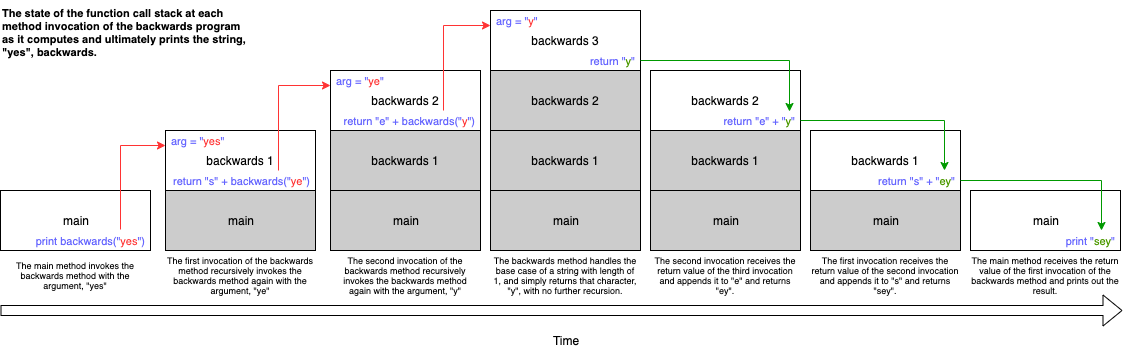

The diagram above was exported from draw.io. Its source (the exported page's mxGraphModel, read from the mxfile embedded in the PNG):
<mxGraphModel dx="1122" dy="627" grid="1" gridSize="10" guides="1" tooltips="1" connect="1" arrows="1" fold="1" page="1" pageScale="1" pageWidth="850" pageHeight="1100" math="0" shadow="0">
  <root>
    <mxCell id="0" />
    <mxCell id="1" parent="0" />
    <mxCell id="gDAg3hB3I21J7HsCsr61-18" value="main" style="rounded=0;whiteSpace=wrap;html=1;" vertex="1" parent="1">
      <mxGeometry x="120" y="240" width="150" height="60" as="geometry" />
    </mxCell>
    <mxCell id="gDAg3hB3I21J7HsCsr61-87" style="edgeStyle=elbowEdgeStyle;rounded=0;orthogonalLoop=1;jettySize=auto;elbow=vertical;html=1;exitX=0.8;exitY=-0.05;exitDx=0;exitDy=0;fontSize=9;fontColor=#6666FF;entryX=0;entryY=0.75;entryDx=0;entryDy=0;strokeColor=#FF3333;exitPerimeter=0;" edge="1" parent="1" source="gDAg3hB3I21J7HsCsr61-107" target="gDAg3hB3I21J7HsCsr61-62">
      <mxGeometry relative="1" as="geometry">
        <Array as="points">
          <mxPoint x="260" y="195" />
        </Array>
      </mxGeometry>
    </mxCell>
    <mxCell id="gDAg3hB3I21J7HsCsr61-56" value="" style="shape=flexArrow;endArrow=classic;html=1;" edge="1" parent="1">
      <mxGeometry width="50" height="50" relative="1" as="geometry">
        <mxPoint x="120" y="360" as="sourcePoint" />
        <mxPoint x="1242" y="360" as="targetPoint" />
      </mxGeometry>
    </mxCell>
    <mxCell id="gDAg3hB3I21J7HsCsr61-58" value="Time" style="text;html=1;strokeColor=none;fillColor=none;align=center;verticalAlign=middle;whiteSpace=wrap;rounded=0;" vertex="1" parent="1">
      <mxGeometry x="665" y="380" width="40" height="20" as="geometry" />
    </mxCell>
    <mxCell id="gDAg3hB3I21J7HsCsr61-59" value="The main method invokes the backwards method with the argument, &quot;yes&quot;" style="text;html=1;strokeColor=none;fillColor=none;align=center;verticalAlign=middle;whiteSpace=wrap;rounded=0;fontSize=9;" vertex="1" parent="1">
      <mxGeometry x="120" y="300" width="150" height="50" as="geometry" />
    </mxCell>
    <mxCell id="gDAg3hB3I21J7HsCsr61-60" value="main" style="rounded=0;whiteSpace=wrap;html=1;fillColor=#CCCCCC;" vertex="1" parent="1">
      <mxGeometry x="285" y="240" width="150" height="60" as="geometry" />
    </mxCell>
    <mxCell id="gDAg3hB3I21J7HsCsr61-63" value="The first invocation of the backwards method recursively invokes the backwards method again with the argument, &quot;ye&quot;" style="text;html=1;strokeColor=none;fillColor=none;align=center;verticalAlign=middle;whiteSpace=wrap;rounded=0;fontSize=9;" vertex="1" parent="1">
      <mxGeometry x="285" y="300" width="150" height="50" as="geometry" />
    </mxCell>
    <mxCell id="gDAg3hB3I21J7HsCsr61-64" value="main" style="rounded=0;whiteSpace=wrap;html=1;fillColor=#CCCCCC;" vertex="1" parent="1">
      <mxGeometry x="450" y="240" width="150" height="60" as="geometry" />
    </mxCell>
    <mxCell id="gDAg3hB3I21J7HsCsr61-67" value="The second invocation of the backwards method recursively invokes the backwards method again with the argument, &quot;y&quot;" style="text;html=1;strokeColor=none;fillColor=none;align=center;verticalAlign=middle;whiteSpace=wrap;rounded=0;fontSize=9;" vertex="1" parent="1">
      <mxGeometry x="450" y="300" width="150" height="50" as="geometry" />
    </mxCell>
    <mxCell id="gDAg3hB3I21J7HsCsr61-69" value="" style="group" vertex="1" connectable="0" parent="1">
      <mxGeometry x="285" y="180" width="150" height="60" as="geometry" />
    </mxCell>
    <mxCell id="gDAg3hB3I21J7HsCsr61-61" value="backwards 1" style="rounded=0;whiteSpace=wrap;html=1;" vertex="1" parent="gDAg3hB3I21J7HsCsr61-69">
      <mxGeometry width="150" height="60" as="geometry" />
    </mxCell>
    <mxCell id="gDAg3hB3I21J7HsCsr61-62" value="arg = &quot;&lt;font color=&quot;#ff3333&quot;&gt;yes&lt;/font&gt;&quot;" style="text;html=1;strokeColor=none;fillColor=none;align=left;verticalAlign=middle;whiteSpace=wrap;rounded=0;spacingLeft=4;fontColor=#6666FF;fontSize=11;" vertex="1" parent="gDAg3hB3I21J7HsCsr61-69">
      <mxGeometry width="150" height="20" as="geometry" />
    </mxCell>
    <mxCell id="gDAg3hB3I21J7HsCsr61-105" value="&lt;font style=&quot;font-size: 11px&quot;&gt;return &quot;s&quot; + backwards(&quot;&lt;font color=&quot;#ff3333&quot;&gt;ye&lt;/font&gt;&quot;)&lt;/font&gt;" style="text;html=1;strokeColor=none;fillColor=none;align=right;verticalAlign=middle;whiteSpace=wrap;rounded=0;spacingLeft=0;fontColor=#6666FF;spacingRight=4;" vertex="1" parent="gDAg3hB3I21J7HsCsr61-69">
      <mxGeometry y="40" width="150" height="20" as="geometry" />
    </mxCell>
    <mxCell id="gDAg3hB3I21J7HsCsr61-71" value="" style="group" vertex="1" connectable="0" parent="1">
      <mxGeometry x="450" y="120" width="150" height="60" as="geometry" />
    </mxCell>
    <mxCell id="gDAg3hB3I21J7HsCsr61-72" value="backwards 2" style="rounded=0;whiteSpace=wrap;html=1;" vertex="1" parent="gDAg3hB3I21J7HsCsr61-71">
      <mxGeometry width="150" height="60" as="geometry" />
    </mxCell>
    <mxCell id="gDAg3hB3I21J7HsCsr61-73" value="&lt;font style=&quot;font-size: 11px&quot;&gt;arg = &quot;&lt;font color=&quot;#ff3333&quot;&gt;ye&lt;/font&gt;&quot;&lt;/font&gt;" style="text;html=1;strokeColor=none;fillColor=none;align=left;verticalAlign=middle;whiteSpace=wrap;rounded=0;spacingLeft=4;fontColor=#6666FF;" vertex="1" parent="gDAg3hB3I21J7HsCsr61-71">
      <mxGeometry width="150" height="20" as="geometry" />
    </mxCell>
    <mxCell id="gDAg3hB3I21J7HsCsr61-106" value="&lt;font style=&quot;font-size: 11px&quot;&gt;return &quot;e&quot; + backwards(&quot;&lt;font color=&quot;#ff3333&quot;&gt;y&lt;/font&gt;&quot;)&lt;/font&gt;" style="text;html=1;strokeColor=none;fillColor=none;align=right;verticalAlign=middle;whiteSpace=wrap;rounded=0;spacingLeft=0;fontColor=#6666FF;spacingRight=4;" vertex="1" parent="gDAg3hB3I21J7HsCsr61-71">
      <mxGeometry y="40" width="150" height="20" as="geometry" />
    </mxCell>
    <mxCell id="gDAg3hB3I21J7HsCsr61-74" value="main" style="rounded=0;whiteSpace=wrap;html=1;fillColor=#CCCCCC;" vertex="1" parent="1">
      <mxGeometry x="610" y="240" width="150" height="60" as="geometry" />
    </mxCell>
    <mxCell id="gDAg3hB3I21J7HsCsr61-75" value="The backwards method handles the base case of a string with length of 1, and simply&amp;nbsp;returns that character, &quot;y&quot;, with no further recursion." style="text;html=1;strokeColor=none;fillColor=none;align=center;verticalAlign=middle;whiteSpace=wrap;rounded=0;fontSize=9;" vertex="1" parent="1">
      <mxGeometry x="610" y="300" width="150" height="50" as="geometry" />
    </mxCell>
    <mxCell id="gDAg3hB3I21J7HsCsr61-82" value="" style="group" vertex="1" connectable="0" parent="1">
      <mxGeometry x="610" y="60" width="150" height="60" as="geometry" />
    </mxCell>
    <mxCell id="gDAg3hB3I21J7HsCsr61-83" value="backwards 3" style="rounded=0;whiteSpace=wrap;html=1;" vertex="1" parent="gDAg3hB3I21J7HsCsr61-82">
      <mxGeometry width="150" height="60" as="geometry" />
    </mxCell>
    <mxCell id="gDAg3hB3I21J7HsCsr61-84" value="arg = &quot;&lt;font color=&quot;#ff3333&quot;&gt;y&lt;/font&gt;&quot;" style="text;html=1;strokeColor=none;fillColor=none;align=left;verticalAlign=middle;whiteSpace=wrap;rounded=0;spacingLeft=4;fontColor=#6666FF;fontSize=11;" vertex="1" parent="gDAg3hB3I21J7HsCsr61-82">
      <mxGeometry width="150" height="20" as="geometry" />
    </mxCell>
    <mxCell id="gDAg3hB3I21J7HsCsr61-103" value="return &quot;&lt;font color=&quot;#4d9900&quot;&gt;y&lt;/font&gt;&quot;" style="text;html=1;strokeColor=none;fillColor=none;align=right;verticalAlign=middle;whiteSpace=wrap;rounded=0;spacingLeft=0;fontColor=#6666FF;spacingRight=4;fontSize=11;" vertex="1" parent="gDAg3hB3I21J7HsCsr61-82">
      <mxGeometry y="40" width="150" height="20" as="geometry" />
    </mxCell>
    <mxCell id="gDAg3hB3I21J7HsCsr61-89" style="edgeStyle=orthogonalEdgeStyle;rounded=0;orthogonalLoop=1;jettySize=auto;html=1;exitX=0.75;exitY=0;exitDx=0;exitDy=0;fontSize=9;fontColor=#6666FF;entryX=0;entryY=0.75;entryDx=0;entryDy=0;strokeColor=#FF3333;" edge="1" parent="1" source="gDAg3hB3I21J7HsCsr61-105" target="gDAg3hB3I21J7HsCsr61-73">
      <mxGeometry relative="1" as="geometry" />
    </mxCell>
    <mxCell id="gDAg3hB3I21J7HsCsr61-90" style="edgeStyle=orthogonalEdgeStyle;rounded=0;orthogonalLoop=1;jettySize=auto;html=1;exitX=0.75;exitY=0;exitDx=0;exitDy=0;entryX=0;entryY=0.75;entryDx=0;entryDy=0;fontSize=9;fontColor=#6666FF;strokeColor=#FF3333;" edge="1" parent="1" source="gDAg3hB3I21J7HsCsr61-106" target="gDAg3hB3I21J7HsCsr61-84">
      <mxGeometry relative="1" as="geometry" />
    </mxCell>
    <mxCell id="gDAg3hB3I21J7HsCsr61-91" value="" style="group" vertex="1" connectable="0" parent="1">
      <mxGeometry x="610" y="180" width="150" height="60" as="geometry" />
    </mxCell>
    <mxCell id="gDAg3hB3I21J7HsCsr61-76" value="" style="group;fillColor=#CCCCCC;" vertex="1" connectable="0" parent="gDAg3hB3I21J7HsCsr61-91">
      <mxGeometry width="150" height="60" as="geometry" />
    </mxCell>
    <mxCell id="gDAg3hB3I21J7HsCsr61-77" value="backwards 1" style="rounded=0;whiteSpace=wrap;html=1;fillColor=#CCCCCC;" vertex="1" parent="gDAg3hB3I21J7HsCsr61-91">
      <mxGeometry width="150" height="60" as="geometry" />
    </mxCell>
    <mxCell id="gDAg3hB3I21J7HsCsr61-92" value="" style="group" vertex="1" connectable="0" parent="1">
      <mxGeometry x="610" y="120" width="150" height="60" as="geometry" />
    </mxCell>
    <mxCell id="gDAg3hB3I21J7HsCsr61-79" value="" style="group;fillColor=#CCCCCC;" vertex="1" connectable="0" parent="gDAg3hB3I21J7HsCsr61-92">
      <mxGeometry width="150" height="60" as="geometry" />
    </mxCell>
    <mxCell id="gDAg3hB3I21J7HsCsr61-80" value="backwards 2" style="rounded=0;whiteSpace=wrap;html=1;fillColor=#CCCCCC;" vertex="1" parent="gDAg3hB3I21J7HsCsr61-92">
      <mxGeometry width="150" height="60" as="geometry" />
    </mxCell>
    <mxCell id="gDAg3hB3I21J7HsCsr61-93" value="" style="group" vertex="1" connectable="0" parent="1">
      <mxGeometry x="450" y="180" width="150" height="60" as="geometry" />
    </mxCell>
    <mxCell id="gDAg3hB3I21J7HsCsr61-68" value="" style="group;fillColor=#CCCCCC;" vertex="1" connectable="0" parent="gDAg3hB3I21J7HsCsr61-93">
      <mxGeometry width="150" height="60" as="geometry" />
    </mxCell>
    <mxCell id="gDAg3hB3I21J7HsCsr61-65" value="backwards 1" style="rounded=0;whiteSpace=wrap;html=1;fillColor=#CCCCCC;" vertex="1" parent="gDAg3hB3I21J7HsCsr61-93">
      <mxGeometry width="150" height="60" as="geometry" />
    </mxCell>
    <mxCell id="gDAg3hB3I21J7HsCsr61-95" value="main" style="rounded=0;whiteSpace=wrap;html=1;fillColor=#CCCCCC;" vertex="1" parent="1">
      <mxGeometry x="770" y="240" width="150" height="60" as="geometry" />
    </mxCell>
    <mxCell id="gDAg3hB3I21J7HsCsr61-96" value="The second invocation receives the return value of the third invocation and appends it to &quot;e&quot; and returns &quot;ey&quot;." style="text;html=1;strokeColor=none;fillColor=none;align=center;verticalAlign=middle;whiteSpace=wrap;rounded=0;fontSize=9;" vertex="1" parent="1">
      <mxGeometry x="770" y="300" width="150" height="50" as="geometry" />
    </mxCell>
    <mxCell id="gDAg3hB3I21J7HsCsr61-97" value="" style="group" vertex="1" connectable="0" parent="1">
      <mxGeometry x="770" y="120" width="150" height="60" as="geometry" />
    </mxCell>
    <mxCell id="gDAg3hB3I21J7HsCsr61-98" value="backwards 2" style="rounded=0;whiteSpace=wrap;html=1;" vertex="1" parent="gDAg3hB3I21J7HsCsr61-97">
      <mxGeometry width="150" height="60" as="geometry" />
    </mxCell>
    <mxCell id="gDAg3hB3I21J7HsCsr61-108" value="&lt;font style=&quot;font-size: 11px&quot;&gt;return &quot;e&quot; + &quot;&lt;font color=&quot;#4d9900&quot;&gt;y&lt;/font&gt;&quot;&lt;/font&gt;" style="text;html=1;strokeColor=none;fillColor=none;align=right;verticalAlign=middle;whiteSpace=wrap;rounded=0;spacingLeft=0;fontColor=#6666FF;spacingRight=4;" vertex="1" parent="gDAg3hB3I21J7HsCsr61-97">
      <mxGeometry y="40" width="150" height="20" as="geometry" />
    </mxCell>
    <mxCell id="gDAg3hB3I21J7HsCsr61-100" value="" style="group" vertex="1" connectable="0" parent="1">
      <mxGeometry x="770" y="180" width="150" height="60" as="geometry" />
    </mxCell>
    <mxCell id="gDAg3hB3I21J7HsCsr61-101" value="" style="group;fillColor=#CCCCCC;" vertex="1" connectable="0" parent="gDAg3hB3I21J7HsCsr61-100">
      <mxGeometry width="150" height="60" as="geometry" />
    </mxCell>
    <mxCell id="gDAg3hB3I21J7HsCsr61-102" value="backwards 1" style="rounded=0;whiteSpace=wrap;html=1;fillColor=#CCCCCC;" vertex="1" parent="gDAg3hB3I21J7HsCsr61-100">
      <mxGeometry width="150" height="60" as="geometry" />
    </mxCell>
    <mxCell id="gDAg3hB3I21J7HsCsr61-107" value="&lt;font style=&quot;font-size: 11px&quot;&gt;print backwards(&quot;&lt;font color=&quot;#ff3333&quot;&gt;yes&lt;/font&gt;&quot;)&lt;/font&gt;" style="text;html=1;strokeColor=none;fillColor=none;align=right;verticalAlign=middle;whiteSpace=wrap;rounded=0;spacingLeft=0;fontColor=#6666FF;spacingRight=4;" vertex="1" parent="1">
      <mxGeometry x="120" y="280" width="150" height="20" as="geometry" />
    </mxCell>
    <mxCell id="gDAg3hB3I21J7HsCsr61-109" value="main" style="rounded=0;whiteSpace=wrap;html=1;fillColor=#CCCCCC;" vertex="1" parent="1">
      <mxGeometry x="930" y="240" width="150" height="60" as="geometry" />
    </mxCell>
    <mxCell id="gDAg3hB3I21J7HsCsr61-110" value="The first invocation receives the return value of the second invocation and appends it to &quot;s&quot; and returns &quot;sey&quot;." style="text;html=1;strokeColor=none;fillColor=none;align=center;verticalAlign=middle;whiteSpace=wrap;rounded=0;fontSize=9;" vertex="1" parent="1">
      <mxGeometry x="930" y="300" width="150" height="50" as="geometry" />
    </mxCell>
    <mxCell id="gDAg3hB3I21J7HsCsr61-111" value="" style="group" vertex="1" connectable="0" parent="1">
      <mxGeometry x="930" y="180" width="150" height="60" as="geometry" />
    </mxCell>
    <mxCell id="gDAg3hB3I21J7HsCsr61-112" value="backwards 1" style="rounded=0;whiteSpace=wrap;html=1;" vertex="1" parent="gDAg3hB3I21J7HsCsr61-111">
      <mxGeometry width="150" height="60" as="geometry" />
    </mxCell>
    <mxCell id="gDAg3hB3I21J7HsCsr61-114" value="&lt;font style=&quot;font-size: 11px&quot;&gt;return &quot;s&quot; + &quot;&lt;font color=&quot;#4d9900&quot;&gt;ey&lt;/font&gt;&quot;&lt;/font&gt;" style="text;html=1;strokeColor=none;fillColor=none;align=right;verticalAlign=middle;whiteSpace=wrap;rounded=0;spacingLeft=0;fontColor=#6666FF;spacingRight=4;" vertex="1" parent="gDAg3hB3I21J7HsCsr61-111">
      <mxGeometry y="40" width="150" height="20" as="geometry" />
    </mxCell>
    <mxCell id="gDAg3hB3I21J7HsCsr61-115" value="main" style="rounded=0;whiteSpace=wrap;html=1;" vertex="1" parent="1">
      <mxGeometry x="1090" y="240" width="150" height="60" as="geometry" />
    </mxCell>
    <mxCell id="gDAg3hB3I21J7HsCsr61-116" value="The main method receives the return value of the first invocation of the backwards method and prints out the result." style="text;html=1;strokeColor=none;fillColor=none;align=center;verticalAlign=middle;whiteSpace=wrap;rounded=0;fontSize=9;" vertex="1" parent="1">
      <mxGeometry x="1090" y="300" width="150" height="50" as="geometry" />
    </mxCell>
    <mxCell id="gDAg3hB3I21J7HsCsr61-117" value="&lt;font style=&quot;font-size: 11px&quot;&gt;print &quot;&lt;font color=&quot;#4d9900&quot;&gt;sey&lt;/font&gt;&quot;&lt;/font&gt;" style="text;html=1;strokeColor=none;fillColor=none;align=right;verticalAlign=middle;whiteSpace=wrap;rounded=0;spacingLeft=0;fontColor=#6666FF;spacingRight=4;" vertex="1" parent="1">
      <mxGeometry x="1090" y="280" width="150" height="20" as="geometry" />
    </mxCell>
    <mxCell id="gDAg3hB3I21J7HsCsr61-118" style="edgeStyle=orthogonalEdgeStyle;rounded=0;orthogonalLoop=1;jettySize=auto;html=1;exitX=1;exitY=0.5;exitDx=0;exitDy=0;entryX=0.927;entryY=0.05;entryDx=0;entryDy=0;fontSize=9;fontColor=#6666FF;entryPerimeter=0;strokeColor=#009900;" edge="1" parent="1" source="gDAg3hB3I21J7HsCsr61-103" target="gDAg3hB3I21J7HsCsr61-108">
      <mxGeometry relative="1" as="geometry">
        <mxPoint x="573" y="170" as="sourcePoint" />
        <mxPoint x="620" y="85" as="targetPoint" />
      </mxGeometry>
    </mxCell>
    <mxCell id="gDAg3hB3I21J7HsCsr61-119" style="edgeStyle=orthogonalEdgeStyle;rounded=0;orthogonalLoop=1;jettySize=auto;html=1;exitX=1;exitY=0.5;exitDx=0;exitDy=0;entryX=0.893;entryY=0;entryDx=0;entryDy=0;fontSize=9;fontColor=#6666FF;entryPerimeter=0;strokeColor=#009900;" edge="1" parent="1" source="gDAg3hB3I21J7HsCsr61-108" target="gDAg3hB3I21J7HsCsr61-114">
      <mxGeometry relative="1" as="geometry">
        <mxPoint x="770" y="120" as="sourcePoint" />
        <mxPoint x="911" y="171" as="targetPoint" />
      </mxGeometry>
    </mxCell>
    <mxCell id="gDAg3hB3I21J7HsCsr61-120" style="edgeStyle=orthogonalEdgeStyle;rounded=0;orthogonalLoop=1;jettySize=auto;html=1;exitX=1;exitY=0.5;exitDx=0;exitDy=0;entryX=0.873;entryY=0;entryDx=0;entryDy=0;fontSize=9;fontColor=#6666FF;entryPerimeter=0;strokeColor=#009900;" edge="1" parent="1" source="gDAg3hB3I21J7HsCsr61-114" target="gDAg3hB3I21J7HsCsr61-117">
      <mxGeometry relative="1" as="geometry">
        <mxPoint x="930" y="180" as="sourcePoint" />
        <mxPoint x="1074" y="230" as="targetPoint" />
      </mxGeometry>
    </mxCell>
    <mxCell id="gDAg3hB3I21J7HsCsr61-121" value="&lt;font color=&quot;#000000&quot;&gt;&lt;b&gt;The state of the function call stack at each method invocation of the backwards program as it computes and ultimately prints the string, &quot;yes&quot;, backwards.&lt;/b&gt;&lt;/font&gt;" style="text;html=1;strokeColor=none;fillColor=none;align=left;verticalAlign=top;whiteSpace=wrap;rounded=0;fontSize=11;fontColor=#6666FF;" vertex="1" parent="1">
      <mxGeometry x="120" y="50" width="250" height="40" as="geometry" />
    </mxCell>
  </root>
</mxGraphModel>